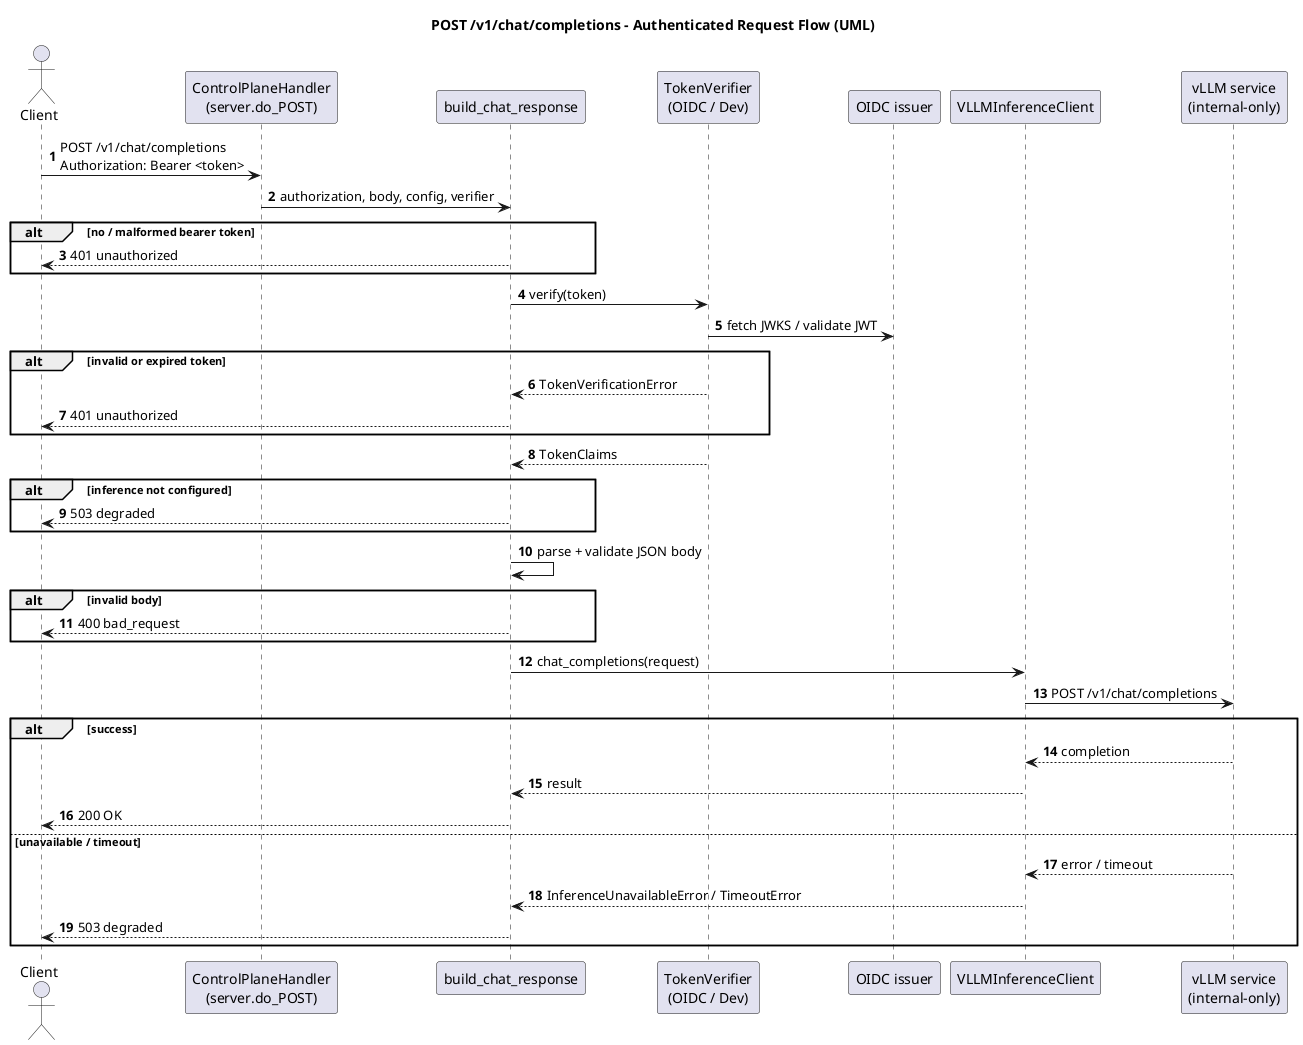

The diagram above was rendered by PlantUML. Its source (embedded in the PNG):
@startuml chat_sequence
title POST /v1/chat/completions - Authenticated Request Flow (UML)

autonumber
skinparam shadowing false

actor Client
participant "ControlPlaneHandler\n(server.do_POST)" as H
participant "build_chat_response" as B
participant "TokenVerifier\n(OIDC / Dev)" as TV
participant "OIDC issuer" as OIDC
participant "VLLMInferenceClient" as IC
participant "vLLM service\n(internal-only)" as V

Client -> H : POST /v1/chat/completions\nAuthorization: Bearer <token>
H -> B : authorization, body, config, verifier

alt no / malformed bearer token
  B --> Client : 401 unauthorized
end

B -> TV : verify(token)
TV -> OIDC : fetch JWKS / validate JWT
alt invalid or expired token
  TV --> B : TokenVerificationError
  B --> Client : 401 unauthorized
end
TV --> B : TokenClaims

alt inference not configured
  B --> Client : 503 degraded
end

B -> B : parse + validate JSON body
alt invalid body
  B --> Client : 400 bad_request
end

B -> IC : chat_completions(request)
IC -> V : POST /v1/chat/completions
alt success
  V --> IC : completion
  IC --> B : result
  B --> Client : 200 OK
else unavailable / timeout
  V --> IC : error / timeout
  IC --> B : InferenceUnavailableError / TimeoutError
  B --> Client : 503 degraded
end

@enduml